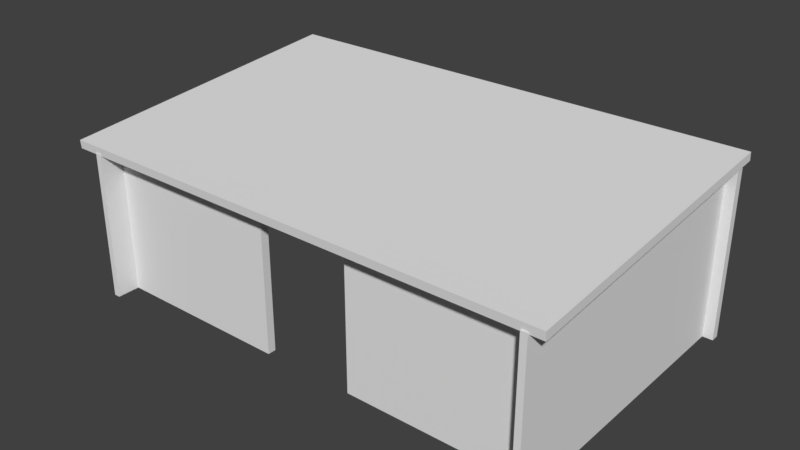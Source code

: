 # Source: GolfGabin.1.blend  (saved by Blender 2.79.0; exported with 4.5.12 LTS)
import bpy
from mathutils import Matrix  # noqa: F401  (used for matrix-valued properties, if any)

bpy.ops.wm.read_factory_settings(use_empty=True)
scene = bpy.context.scene
scene.name = 'Scene'

# ---- collections
col_collection_1 = bpy.data.collections.new('Collection 1'); scene.collection.children.link(col_collection_1)

# ---- materials (node trees are filled in below, after node groups)
mat_material = bpy.data.materials.new('Material')
mat_material.alpha_threshold = 0.0
mat_material.use_transparent_shadow = False
mat_material.roughness = 0.5
mat_material.line_color = (0.0, 0.0, 0.0, 1.0)

# ---- material node trees

# ---- world
world_world = bpy.data.worlds.new('World'); scene.world = world_world
world_world.color = (0.05088, 0.05088, 0.05088)
world_world.use_sun_shadow = False
world_world.sun_shadow_jitter_overblur = 0.0
world_world.cycles.sampling_method = 'MANUAL'

# ---- meshes
me_cabin = bpy.data.meshes.new('Cabin')
me_cabin.from_pydata([(-1.0, -1.0, -1.0), (-1.0, -1.0, 1.0), (-1.0, 1.0, -1.0), (-1.0, 1.0, 1.0), (1.0, -1.0, -1.0), (1.0, -1.0, 1.0), (1.0, 1.0, -1.0), (1.0, 1.0, 1.0), (-4.318, 68.19, 1.314), (-4.318, -6.566, 0.9669), (-4.318, 68.02, 1.426), (-4.318, -6.737, 1.079), (1.201, 68.19, 1.314), (1.201, -6.566, 0.9669), (1.201, 68.02, 1.426), (1.201, -6.737, 1.079), (-4.017, -1.198, -1.004), (-4.017, -1.198, 0.9955), (-4.017, 0.802, -1.004), (-4.017, 0.802, 0.9955), (-2.017, -1.198, -1.004), (-2.017, -1.198, 0.9955), (-2.017, 0.802, -1.004), (-2.017, 0.802, 0.9955), (-4.321, 65.07, -1.013), (-4.321, 65.07, 1.308), (-4.321, 67.07, -1.013), (-4.321, 67.07, 1.308), (1.162, 65.07, -1.013), (1.162, 65.07, 1.308), (1.162, 67.07, -1.013), (1.162, 67.07, 1.308), (-4.071, 65.6, -1.006), (-4.071, -6.742, -1.006), (-4.003, -6.742, -1.006), (-4.003, 65.6, -1.006), (-4.071, 65.6, 1.313), (-4.071, -6.742, 0.9896), (-4.003, -6.742, 0.9919), (-4.003, 65.6, 1.313), (0.9841, 65.44, -1.006), (0.9841, -6.894, -1.006), (1.053, -6.894, -1.006), (1.053, 65.44, -1.006), (0.9841, 65.44, 1.313), (0.9841, -6.894, 0.9896), (1.053, -6.894, 0.9919), (1.053, 65.44, 1.313)], [], [(0, 1, 3, 2), (2, 3, 7, 6), (6, 7, 5, 4), (4, 5, 1, 0), (2, 6, 4, 0), (7, 3, 1, 5), (8, 9, 11, 10), (10, 11, 15, 14), (14, 15, 13, 12), (12, 13, 9, 8), (10, 14, 12, 8), (15, 11, 9, 13), (16, 17, 19, 18), (18, 19, 23, 22), (22, 23, 21, 20), (20, 21, 17, 16), (18, 22, 20, 16), (23, 19, 17, 21), (24, 25, 27, 26), (26, 27, 31, 30), (30, 31, 29, 28), (28, 29, 25, 24), (26, 30, 28, 24), (31, 27, 25, 29), (32, 33, 34, 35), (36, 39, 38, 37), (32, 36, 37, 33), (33, 37, 38, 34), (34, 38, 39, 35), (36, 32, 35, 39), (40, 41, 42, 43), (44, 47, 46, 45), (40, 44, 45, 41), (41, 45, 46, 42), (42, 46, 47, 43), (44, 40, 43, 47)])
_uv = me_cabin.uv_layers.new(name='UVMap')
_uv.uv.foreach_set('vector', [0.8583, 0.9351, 0.8524, 0.9351, 0.8524, 0.9333, 0.8583, 0.9333, 0.0, 0.0, 1.0, 0.0, 1.0, 1.0, 0.0, 1.0, 0.0, 0.0, 1.0, 0.0, 1.0, 1.0, 0.0, 1.0, 0.8524, 0.9369, 0.8524, 0.9351, 0.8583, 0.9351, 0.8583, 0.9369, 0.0, 0.0, 1.0, 0.0, 1.0, 1.0, 0.0, 1.0, 0.0, 0.0, 1.0, 0.0, 1.0, 1.0, 0.0, 1.0, 0.8599, 0.9214, 0.8599, 0.9886, 0.8595, 0.9888, 0.8595, 0.9215, 0.8087, 0.9215, 0.8087, 0.9888, 0.7925, 0.9888, 0.7925, 0.9215, 0.8592, 0.9886, 0.8592, 0.9214, 0.8595, 0.9215, 0.8595, 0.9888, 0.8087, 0.9888, 0.8087, 0.9215, 0.825, 0.9215, 0.825, 0.9888, 0.8087, 0.9215, 0.7925, 0.9215, 0.7925, 0.9214, 0.8087, 0.9214, 0.8087, 0.9214, 0.825, 0.9214, 0.825, 0.9215, 0.8087, 0.9215, 0.0, 0.0, 1.0, 0.0, 1.0, 1.0, 0.0, 1.0, 0.0, 0.0, 1.0, 0.0, 1.0, 1.0, 0.0, 1.0, 0.8583, 0.9387, 0.8524, 0.9387, 0.8524, 0.9369, 0.8583, 0.9369, 0.8524, 0.9405, 0.8524, 0.9387, 0.8583, 0.9387, 0.8583, 0.9405, 0.0, 0.0, 1.0, 0.0, 1.0, 1.0, 0.0, 1.0, 0.0, 0.0, 1.0, 0.0, 1.0, 1.0, 0.0, 1.0, 0.8524, 0.9333, 0.8524, 0.9312, 0.8583, 0.9312, 0.8583, 0.9333, 0.8524, 0.9214, 0.8592, 0.9214, 0.8592, 0.9263, 0.8524, 0.9263, 0.0, 0.0, 1.0, 0.0, 1.0, 1.0, 0.0, 1.0, 0.8524, 0.9263, 0.8592, 0.9263, 0.8592, 0.9312, 0.8524, 0.9312, 0.0, 0.0, 1.0, 0.0, 1.0, 1.0, 0.0, 1.0, 0.0, 0.0, 1.0, 0.0, 1.0, 1.0, 0.0, 1.0, 0.0, 0.0, 1.0, 0.0, 1.0, 1.0, 0.0, 1.0, 0.0, 0.0, 1.0, 0.0, 1.0, 1.0, 0.0, 1.0, 0.8524, 0.9864, 0.8455, 0.9864, 0.8465, 0.9214, 0.8524, 0.9214, 0.8583, 0.933, 0.8583, 0.9313, 0.8585, 0.9312, 0.8585, 0.933, 0.8387, 0.9214, 0.8446, 0.9214, 0.8455, 0.9864, 0.8387, 0.9864, 0.0, 0.0, 1.0, 0.0, 1.0, 1.0, 0.0, 1.0, 0.0, 0.0, 1.0, 0.0, 1.0, 1.0, 0.0, 1.0, 0.0, 0.0, 1.0, 0.0, 1.0, 1.0, 0.0, 1.0, 0.8387, 0.9864, 0.8318, 0.9864, 0.8328, 0.9214, 0.8387, 0.9214, 0.8583, 0.9348, 0.8583, 0.933, 0.8585, 0.933, 0.8585, 0.9348, 0.825, 0.9214, 0.8309, 0.9214, 0.8318, 0.9864, 0.825, 0.9864, 0.0, 0.0, 1.0, 0.0, 1.0, 1.0, 0.0, 1.0])
me_cabin.materials.append(mat_material)
me_cabin.use_remesh_preserve_volume = False
me_cabin.use_remesh_preserve_attributes = False
me_cabin.use_mirror_vertex_groups = False
me_cabin.update()

# ---- objects
ob_cabin = bpy.data.objects.new('Cabin', me_cabin)

# ---- transforms, parenting, visibility, modifiers, constraints
ob_cabin.location = (1.482, -1.41, -0.1496)
ob_cabin.scale = (1.059, 0.04759, 0.8623)
ob_cabin.lineart.crease_threshold = 0.0

# ---- collection membership
col_collection_1.objects.link(ob_cabin)

# ---- scene / render settings (as saved in the file)
scene.frame_start = 1; scene.frame_end = 250; scene.frame_set(1)
scene.render.engine = 'BLENDER_EEVEE_NEXT'
scene.render.resolution_percentage = 50
scene.render.dither_intensity = 0.0
scene.cycles.use_denoising = False
scene.cycles.samples = 128
scene.cycles.sampling_pattern = 'TABULATED_SOBOL'
scene.cycles.use_adaptive_sampling = False
scene.cycles.use_light_tree = False
scene.cycles.blur_glossy = 0.0
scene.cycles.sample_clamp_indirect = 0.0
scene.view_settings.view_transform = 'Standard'
bpy.context.view_layer.update()

# ---- added for rendering (the .blend has no active camera and no usable light): camera, sun
cam_auto = bpy.data.cameras.new('AutoCamera')
cam_auto.lens = 50.0
cam_auto.sensor_width = 36.0
cam_auto.clip_end = 1000.0
ob_auto_camera = bpy.data.objects.new('AutoCamera', cam_auto)
scene.collection.objects.link(ob_auto_camera)
ob_auto_camera.location = (6.46253, -7.91116, 5.33466)
ob_auto_camera.rotation_euler = (1.09748, -7.21219e-08, 0.694738)
scene.camera = ob_auto_camera
light_auto_sun = bpy.data.lights.new('AutoSun', 'SUN')
light_auto_sun.energy = 3.0
light_auto_sun.angle = 0.0523599
ob_auto_sun = bpy.data.objects.new('AutoSun', light_auto_sun)
scene.collection.objects.link(ob_auto_sun)
ob_auto_sun.rotation_euler = (0.872665, 0.174533, 0.523599)
bpy.context.view_layer.update()
